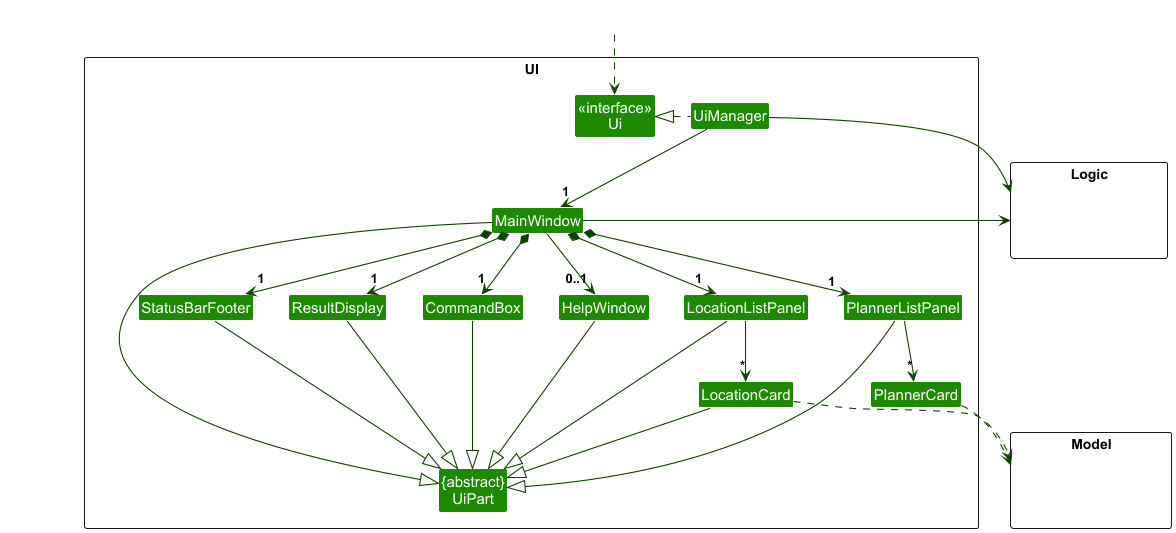

The diagram above was rendered by PlantUML. Its source (embedded in the PNG):
@startuml
!include style.puml
skinparam arrowThickness 1.1
skinparam arrowColor UI_COLOR_T4
skinparam classBackgroundColor UI_COLOR

package UI <<Rectangle>>{
Class "<<interface>>\nUi" as Ui
Class "{abstract}\nUiPart" as UiPart
Class UiManager
Class MainWindow
Class HelpWindow
Class ResultDisplay
Class LocationListPanel
Class LocationCard
Class StatusBarFooter
Class CommandBox
Class PlannerCard
Class PlannerListPanel
}

package Model <<Rectangle>> {
Class HiddenModel #FFFFFF
}

package Logic <<Rectangle>> {
Class HiddenLogic #FFFFFF
}

Class HiddenOutside #FFFFFF
HiddenOutside ..> Ui

UiManager .left.|> Ui
UiManager -down-> "1" MainWindow
MainWindow *-down->  "1" CommandBox
MainWindow *-down-> "1" ResultDisplay
MainWindow *-down-> "1" LocationListPanel
MainWindow *-down-> "1" PlannerListPanel
MainWindow *-down-> "1" StatusBarFooter
MainWindow --> "0..1" HelpWindow

LocationListPanel -down-> "*" LocationCard
PlannerListPanel -down-> "*" PlannerCard

MainWindow -left-|> UiPart

ResultDisplay --|> UiPart
CommandBox --|> UiPart
LocationListPanel --|> UiPart
PlannerListPanel --|> UiPart
LocationCard --|> UiPart
StatusBarFooter --|> UiPart
HelpWindow --|> UiPart

LocationCard ..> Model
PlannerCard ..> Model
UiManager -right-> Logic
MainWindow -left-> Logic

PlannerListPanel -[hidden]left- HelpWindow
LocationListPanel -[hidden]left- HelpWindow
HelpWindow -[hidden]left- CommandBox
CommandBox -[hidden]left- ResultDisplay
ResultDisplay -[hidden]left- StatusBarFooter

MainWindow -[hidden]-|> UiPart
@enduml